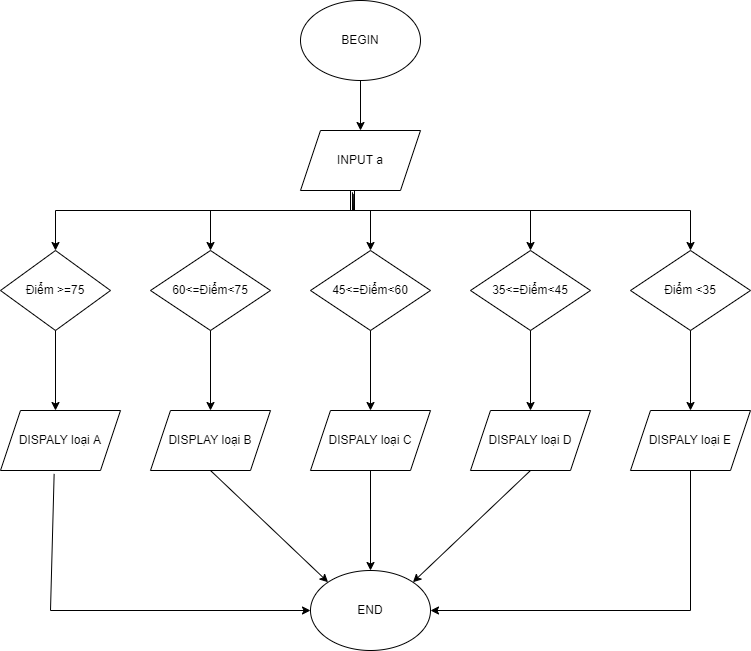

The diagram above was exported from draw.io. Its source (the exported page's mxGraphModel, read from the mxfile embedded in the PNG):
<mxGraphModel dx="1038" dy="521" grid="1" gridSize="10" guides="1" tooltips="1" connect="1" arrows="1" fold="1" page="1" pageScale="1" pageWidth="827" pageHeight="1169" math="0" shadow="0">
  <root>
    <mxCell id="WIyWlLk6GJQsqaUBKTNV-0" />
    <mxCell id="WIyWlLk6GJQsqaUBKTNV-1" parent="WIyWlLk6GJQsqaUBKTNV-0" />
    <mxCell id="csZawhUJFDGnt3izrcA3-68" value="BEGIN" style="ellipse;whiteSpace=wrap;html=1;" vertex="1" parent="WIyWlLk6GJQsqaUBKTNV-1">
      <mxGeometry x="310" y="390" width="120" height="80" as="geometry" />
    </mxCell>
    <mxCell id="csZawhUJFDGnt3izrcA3-70" value="" style="endArrow=classic;html=1;rounded=0;exitX=0.5;exitY=1;exitDx=0;exitDy=0;" edge="1" parent="WIyWlLk6GJQsqaUBKTNV-1" source="csZawhUJFDGnt3izrcA3-68" target="csZawhUJFDGnt3izrcA3-71">
      <mxGeometry width="50" height="50" relative="1" as="geometry">
        <mxPoint x="360" y="650" as="sourcePoint" />
        <mxPoint x="370" y="520" as="targetPoint" />
      </mxGeometry>
    </mxCell>
    <mxCell id="csZawhUJFDGnt3izrcA3-71" value="INPUT a" style="shape=parallelogram;perimeter=parallelogramPerimeter;whiteSpace=wrap;html=1;fixedSize=1;" vertex="1" parent="WIyWlLk6GJQsqaUBKTNV-1">
      <mxGeometry x="310" y="520" width="120" height="60" as="geometry" />
    </mxCell>
    <mxCell id="csZawhUJFDGnt3izrcA3-73" value="Điểm &amp;gt;=75" style="rhombus;whiteSpace=wrap;html=1;" vertex="1" parent="WIyWlLk6GJQsqaUBKTNV-1">
      <mxGeometry x="10" y="640" width="110" height="80" as="geometry" />
    </mxCell>
    <mxCell id="csZawhUJFDGnt3izrcA3-74" value="" style="endArrow=classic;html=1;rounded=0;exitX=0.433;exitY=1.03;exitDx=0;exitDy=0;exitPerimeter=0;" edge="1" parent="WIyWlLk6GJQsqaUBKTNV-1" source="csZawhUJFDGnt3izrcA3-71" target="csZawhUJFDGnt3izrcA3-75">
      <mxGeometry width="50" height="50" relative="1" as="geometry">
        <mxPoint x="360" y="650" as="sourcePoint" />
        <mxPoint x="200" y="640" as="targetPoint" />
        <Array as="points">
          <mxPoint x="362" y="600" />
          <mxPoint x="220" y="600" />
        </Array>
      </mxGeometry>
    </mxCell>
    <mxCell id="csZawhUJFDGnt3izrcA3-75" value="60&amp;lt;=Điểm&amp;lt;75" style="rhombus;whiteSpace=wrap;html=1;" vertex="1" parent="WIyWlLk6GJQsqaUBKTNV-1">
      <mxGeometry x="160" y="640" width="120" height="80" as="geometry" />
    </mxCell>
    <mxCell id="csZawhUJFDGnt3izrcA3-76" value="" style="endArrow=classic;html=1;rounded=0;exitX=0.44;exitY=1.057;exitDx=0;exitDy=0;exitPerimeter=0;" edge="1" parent="WIyWlLk6GJQsqaUBKTNV-1" source="csZawhUJFDGnt3izrcA3-71" target="csZawhUJFDGnt3izrcA3-77">
      <mxGeometry width="50" height="50" relative="1" as="geometry">
        <mxPoint x="380" y="580" as="sourcePoint" />
        <mxPoint x="360" y="640" as="targetPoint" />
        <Array as="points">
          <mxPoint x="363" y="600" />
          <mxPoint x="380" y="600" />
        </Array>
      </mxGeometry>
    </mxCell>
    <mxCell id="csZawhUJFDGnt3izrcA3-77" value="45&amp;lt;=Điểm&amp;lt;60" style="rhombus;whiteSpace=wrap;html=1;" vertex="1" parent="WIyWlLk6GJQsqaUBKTNV-1">
      <mxGeometry x="320" y="640" width="120" height="80" as="geometry" />
    </mxCell>
    <mxCell id="csZawhUJFDGnt3izrcA3-78" value="" style="endArrow=classic;html=1;rounded=0;entryX=0.5;entryY=0;entryDx=0;entryDy=0;" edge="1" parent="WIyWlLk6GJQsqaUBKTNV-1" target="csZawhUJFDGnt3izrcA3-79">
      <mxGeometry width="50" height="50" relative="1" as="geometry">
        <mxPoint x="364" y="580" as="sourcePoint" />
        <mxPoint x="560" y="640" as="targetPoint" />
        <Array as="points">
          <mxPoint x="364" y="600" />
          <mxPoint x="540" y="600" />
        </Array>
      </mxGeometry>
    </mxCell>
    <mxCell id="csZawhUJFDGnt3izrcA3-79" value="35&amp;lt;=Điểm&amp;lt;45" style="rhombus;whiteSpace=wrap;html=1;" vertex="1" parent="WIyWlLk6GJQsqaUBKTNV-1">
      <mxGeometry x="480" y="640" width="120" height="80" as="geometry" />
    </mxCell>
    <mxCell id="csZawhUJFDGnt3izrcA3-80" value="Điểm &amp;lt;35" style="rhombus;whiteSpace=wrap;html=1;" vertex="1" parent="WIyWlLk6GJQsqaUBKTNV-1">
      <mxGeometry x="640" y="640" width="120" height="80" as="geometry" />
    </mxCell>
    <mxCell id="csZawhUJFDGnt3izrcA3-81" value="" style="endArrow=classic;html=1;rounded=0;" edge="1" parent="WIyWlLk6GJQsqaUBKTNV-1">
      <mxGeometry width="50" height="50" relative="1" as="geometry">
        <mxPoint x="360" y="580" as="sourcePoint" />
        <mxPoint x="700" y="640" as="targetPoint" />
        <Array as="points">
          <mxPoint x="360" y="600" />
          <mxPoint x="700" y="600" />
        </Array>
      </mxGeometry>
    </mxCell>
    <mxCell id="csZawhUJFDGnt3izrcA3-82" value="" style="endArrow=classic;html=1;rounded=0;exitX=0.5;exitY=1;exitDx=0;exitDy=0;" edge="1" parent="WIyWlLk6GJQsqaUBKTNV-1" source="csZawhUJFDGnt3izrcA3-73">
      <mxGeometry width="50" height="50" relative="1" as="geometry">
        <mxPoint x="70" y="720" as="sourcePoint" />
        <mxPoint x="65" y="800" as="targetPoint" />
      </mxGeometry>
    </mxCell>
    <mxCell id="csZawhUJFDGnt3izrcA3-83" value="DISPALY loại A" style="shape=parallelogram;perimeter=parallelogramPerimeter;whiteSpace=wrap;html=1;fixedSize=1;" vertex="1" parent="WIyWlLk6GJQsqaUBKTNV-1">
      <mxGeometry x="10" y="800" width="120" height="60" as="geometry" />
    </mxCell>
    <mxCell id="csZawhUJFDGnt3izrcA3-84" value="" style="endArrow=classic;html=1;rounded=0;exitX=0.5;exitY=1;exitDx=0;exitDy=0;" edge="1" parent="WIyWlLk6GJQsqaUBKTNV-1" source="csZawhUJFDGnt3izrcA3-75" target="csZawhUJFDGnt3izrcA3-85">
      <mxGeometry width="50" height="50" relative="1" as="geometry">
        <mxPoint x="360" y="750" as="sourcePoint" />
        <mxPoint x="220" y="800" as="targetPoint" />
      </mxGeometry>
    </mxCell>
    <mxCell id="csZawhUJFDGnt3izrcA3-85" value="DISPLAY loại B" style="shape=parallelogram;perimeter=parallelogramPerimeter;whiteSpace=wrap;html=1;fixedSize=1;" vertex="1" parent="WIyWlLk6GJQsqaUBKTNV-1">
      <mxGeometry x="160" y="800" width="120" height="60" as="geometry" />
    </mxCell>
    <mxCell id="csZawhUJFDGnt3izrcA3-86" value="" style="endArrow=classic;html=1;rounded=0;exitX=0.5;exitY=1;exitDx=0;exitDy=0;" edge="1" parent="WIyWlLk6GJQsqaUBKTNV-1" source="csZawhUJFDGnt3izrcA3-77" target="csZawhUJFDGnt3izrcA3-87">
      <mxGeometry width="50" height="50" relative="1" as="geometry">
        <mxPoint x="360" y="750" as="sourcePoint" />
        <mxPoint x="380" y="800" as="targetPoint" />
      </mxGeometry>
    </mxCell>
    <mxCell id="csZawhUJFDGnt3izrcA3-87" value="&lt;span&gt;DISPALY loại C&lt;/span&gt;" style="shape=parallelogram;perimeter=parallelogramPerimeter;whiteSpace=wrap;html=1;fixedSize=1;" vertex="1" parent="WIyWlLk6GJQsqaUBKTNV-1">
      <mxGeometry x="320" y="800" width="120" height="60" as="geometry" />
    </mxCell>
    <mxCell id="csZawhUJFDGnt3izrcA3-88" value="" style="endArrow=classic;html=1;rounded=0;exitX=0.5;exitY=1;exitDx=0;exitDy=0;" edge="1" parent="WIyWlLk6GJQsqaUBKTNV-1" source="csZawhUJFDGnt3izrcA3-79" target="csZawhUJFDGnt3izrcA3-89">
      <mxGeometry width="50" height="50" relative="1" as="geometry">
        <mxPoint x="360" y="750" as="sourcePoint" />
        <mxPoint x="540" y="800" as="targetPoint" />
      </mxGeometry>
    </mxCell>
    <mxCell id="csZawhUJFDGnt3izrcA3-89" value="&lt;span&gt;DISPALY loại D&lt;/span&gt;" style="shape=parallelogram;perimeter=parallelogramPerimeter;whiteSpace=wrap;html=1;fixedSize=1;" vertex="1" parent="WIyWlLk6GJQsqaUBKTNV-1">
      <mxGeometry x="480" y="800" width="120" height="60" as="geometry" />
    </mxCell>
    <mxCell id="csZawhUJFDGnt3izrcA3-90" value="" style="endArrow=classic;html=1;rounded=0;" edge="1" parent="WIyWlLk6GJQsqaUBKTNV-1">
      <mxGeometry width="50" height="50" relative="1" as="geometry">
        <mxPoint x="700" y="720" as="sourcePoint" />
        <mxPoint x="700" y="800" as="targetPoint" />
      </mxGeometry>
    </mxCell>
    <mxCell id="csZawhUJFDGnt3izrcA3-91" value="&lt;span&gt;DISPALY loại E&lt;/span&gt;" style="shape=parallelogram;perimeter=parallelogramPerimeter;whiteSpace=wrap;html=1;fixedSize=1;" vertex="1" parent="WIyWlLk6GJQsqaUBKTNV-1">
      <mxGeometry x="640" y="800" width="120" height="60" as="geometry" />
    </mxCell>
    <mxCell id="csZawhUJFDGnt3izrcA3-92" value="END" style="ellipse;whiteSpace=wrap;html=1;" vertex="1" parent="WIyWlLk6GJQsqaUBKTNV-1">
      <mxGeometry x="320" y="960" width="120" height="80" as="geometry" />
    </mxCell>
    <mxCell id="csZawhUJFDGnt3izrcA3-93" value="" style="endArrow=classic;html=1;rounded=0;exitX=0.447;exitY=1.057;exitDx=0;exitDy=0;exitPerimeter=0;entryX=0;entryY=0.5;entryDx=0;entryDy=0;" edge="1" parent="WIyWlLk6GJQsqaUBKTNV-1" source="csZawhUJFDGnt3izrcA3-83" target="csZawhUJFDGnt3izrcA3-92">
      <mxGeometry width="50" height="50" relative="1" as="geometry">
        <mxPoint x="360" y="950" as="sourcePoint" />
        <mxPoint x="410" y="900" as="targetPoint" />
        <Array as="points">
          <mxPoint x="60" y="1000" />
        </Array>
      </mxGeometry>
    </mxCell>
    <mxCell id="csZawhUJFDGnt3izrcA3-94" value="" style="endArrow=classic;html=1;rounded=0;exitX=0.5;exitY=1;exitDx=0;exitDy=0;entryX=0;entryY=0;entryDx=0;entryDy=0;" edge="1" parent="WIyWlLk6GJQsqaUBKTNV-1" source="csZawhUJFDGnt3izrcA3-85" target="csZawhUJFDGnt3izrcA3-92">
      <mxGeometry width="50" height="50" relative="1" as="geometry">
        <mxPoint x="360" y="950" as="sourcePoint" />
        <mxPoint x="410" y="900" as="targetPoint" />
      </mxGeometry>
    </mxCell>
    <mxCell id="csZawhUJFDGnt3izrcA3-95" value="" style="endArrow=classic;html=1;rounded=0;exitX=0.5;exitY=1;exitDx=0;exitDy=0;entryX=0.5;entryY=0;entryDx=0;entryDy=0;" edge="1" parent="WIyWlLk6GJQsqaUBKTNV-1" source="csZawhUJFDGnt3izrcA3-87" target="csZawhUJFDGnt3izrcA3-92">
      <mxGeometry width="50" height="50" relative="1" as="geometry">
        <mxPoint x="360" y="950" as="sourcePoint" />
        <mxPoint x="410" y="900" as="targetPoint" />
      </mxGeometry>
    </mxCell>
    <mxCell id="csZawhUJFDGnt3izrcA3-96" value="" style="endArrow=classic;html=1;rounded=0;exitX=0.5;exitY=1;exitDx=0;exitDy=0;entryX=1;entryY=0;entryDx=0;entryDy=0;" edge="1" parent="WIyWlLk6GJQsqaUBKTNV-1" source="csZawhUJFDGnt3izrcA3-89" target="csZawhUJFDGnt3izrcA3-92">
      <mxGeometry width="50" height="50" relative="1" as="geometry">
        <mxPoint x="360" y="950" as="sourcePoint" />
        <mxPoint x="410" y="900" as="targetPoint" />
      </mxGeometry>
    </mxCell>
    <mxCell id="csZawhUJFDGnt3izrcA3-97" value="" style="endArrow=classic;html=1;rounded=0;exitX=0.5;exitY=1;exitDx=0;exitDy=0;entryX=1;entryY=0.5;entryDx=0;entryDy=0;" edge="1" parent="WIyWlLk6GJQsqaUBKTNV-1" source="csZawhUJFDGnt3izrcA3-91" target="csZawhUJFDGnt3izrcA3-92">
      <mxGeometry width="50" height="50" relative="1" as="geometry">
        <mxPoint x="360" y="950" as="sourcePoint" />
        <mxPoint x="410" y="900" as="targetPoint" />
        <Array as="points">
          <mxPoint x="700" y="1000" />
        </Array>
      </mxGeometry>
    </mxCell>
    <mxCell id="csZawhUJFDGnt3izrcA3-98" value="" style="endArrow=classic;html=1;rounded=0;entryX=0.5;entryY=0;entryDx=0;entryDy=0;" edge="1" parent="WIyWlLk6GJQsqaUBKTNV-1" target="csZawhUJFDGnt3izrcA3-73">
      <mxGeometry width="50" height="50" relative="1" as="geometry">
        <mxPoint x="360" y="580" as="sourcePoint" />
        <mxPoint x="410" y="600" as="targetPoint" />
        <Array as="points">
          <mxPoint x="360" y="600" />
          <mxPoint x="65" y="600" />
        </Array>
      </mxGeometry>
    </mxCell>
  </root>
</mxGraphModel>